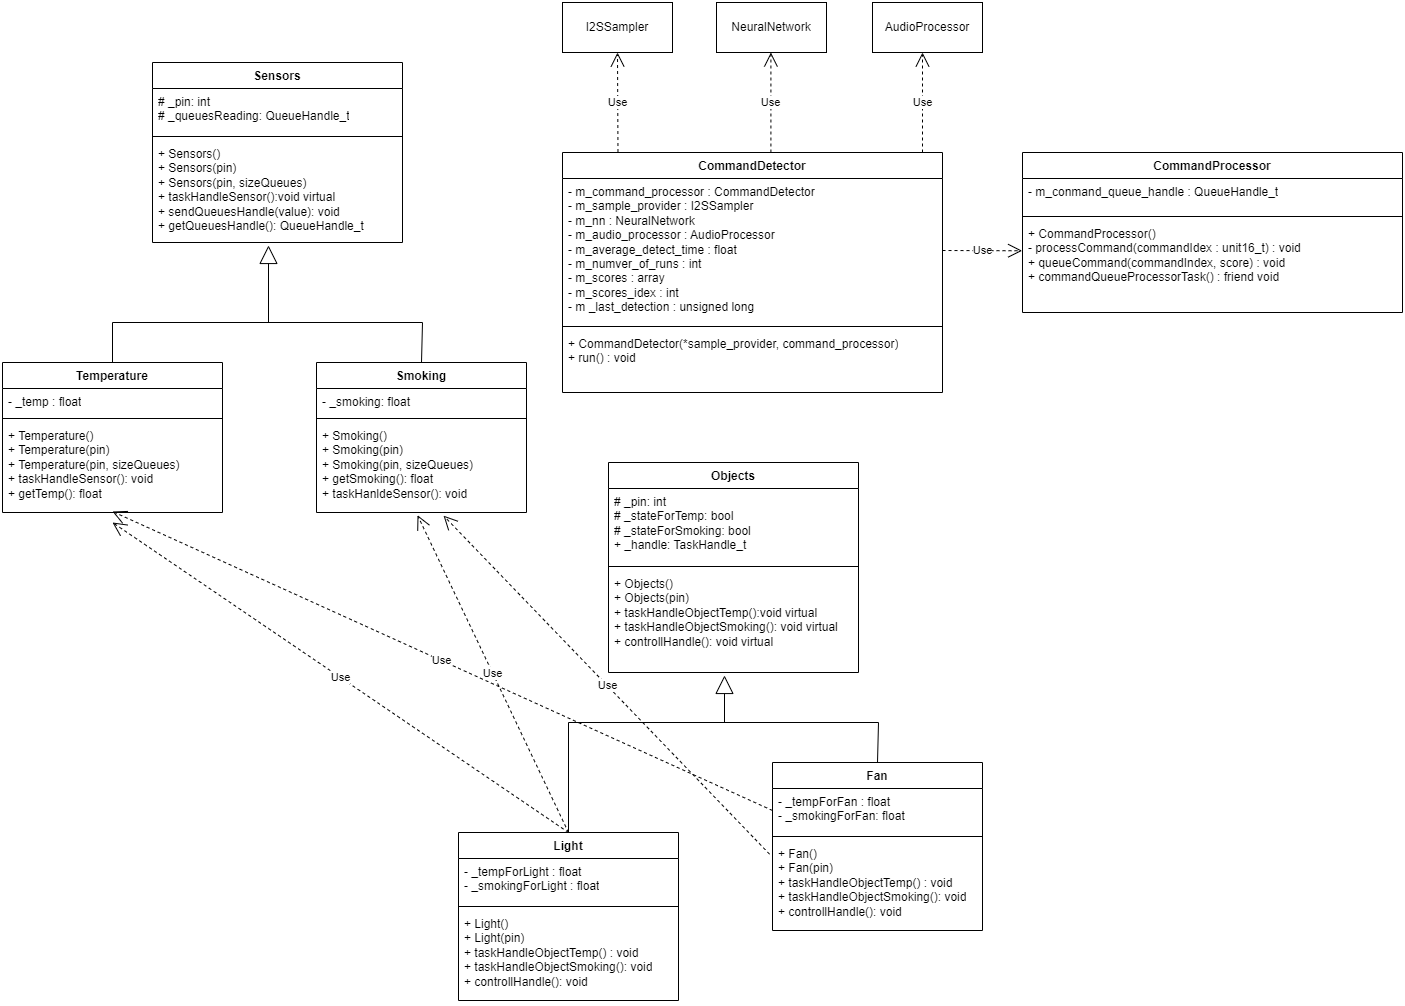

The diagram above was exported from draw.io. Its source (the exported page's mxGraphModel, read from the mxfile embedded in the PNG):
<mxGraphModel dx="2049" dy="1054" grid="1" gridSize="10" guides="1" tooltips="1" connect="1" arrows="1" fold="1" page="1" pageScale="1" pageWidth="827" pageHeight="1169" math="0" shadow="0">
  <root>
    <mxCell id="0" />
    <mxCell id="1" parent="0" />
    <mxCell id="5s6vkAgC2XF03TNlr4Nq-9" value="Sensors" style="swimlane;fontStyle=1;align=center;verticalAlign=top;childLayout=stackLayout;horizontal=1;startSize=26;horizontalStack=0;resizeParent=1;resizeParentMax=0;resizeLast=0;collapsible=1;marginBottom=0;whiteSpace=wrap;html=1;" vertex="1" parent="1">
      <mxGeometry x="250" y="120" width="250" height="180" as="geometry">
        <mxRectangle x="250" y="120" width="80" height="30" as="alternateBounds" />
      </mxGeometry>
    </mxCell>
    <mxCell id="5s6vkAgC2XF03TNlr4Nq-10" value="# _pin: int&lt;div&gt;# _queuesReading:&amp;nbsp;QueueHandle_t&lt;/div&gt;" style="text;strokeColor=none;fillColor=none;align=left;verticalAlign=top;spacingLeft=4;spacingRight=4;overflow=hidden;rotatable=0;points=[[0,0.5],[1,0.5]];portConstraint=eastwest;whiteSpace=wrap;html=1;" vertex="1" parent="5s6vkAgC2XF03TNlr4Nq-9">
      <mxGeometry y="26" width="250" height="44" as="geometry" />
    </mxCell>
    <mxCell id="5s6vkAgC2XF03TNlr4Nq-11" value="" style="line;strokeWidth=1;fillColor=none;align=left;verticalAlign=middle;spacingTop=-1;spacingLeft=3;spacingRight=3;rotatable=0;labelPosition=right;points=[];portConstraint=eastwest;strokeColor=inherit;" vertex="1" parent="5s6vkAgC2XF03TNlr4Nq-9">
      <mxGeometry y="70" width="250" height="8" as="geometry" />
    </mxCell>
    <mxCell id="5s6vkAgC2XF03TNlr4Nq-12" value="+ Sensors()&lt;div&gt;+ Sensors(pin)&lt;br&gt;&lt;/div&gt;&lt;div&gt;+ Sensors(pin, sizeQueues)&lt;br&gt;&lt;/div&gt;&lt;div&gt;+ taskHandleSensor():void virtual&lt;br&gt;&lt;/div&gt;&lt;div&gt;+ sendQueuesHandle(value): void&lt;/div&gt;&lt;div&gt;+&amp;nbsp;getQueuesHandle(): QueueHandle_t&lt;/div&gt;" style="text;strokeColor=none;fillColor=none;align=left;verticalAlign=top;spacingLeft=4;spacingRight=4;overflow=hidden;rotatable=0;points=[[0,0.5],[1,0.5]];portConstraint=eastwest;whiteSpace=wrap;html=1;" vertex="1" parent="5s6vkAgC2XF03TNlr4Nq-9">
      <mxGeometry y="78" width="250" height="102" as="geometry" />
    </mxCell>
    <mxCell id="5s6vkAgC2XF03TNlr4Nq-13" value="Temperature" style="swimlane;fontStyle=1;align=center;verticalAlign=top;childLayout=stackLayout;horizontal=1;startSize=26;horizontalStack=0;resizeParent=1;resizeParentMax=0;resizeLast=0;collapsible=1;marginBottom=0;whiteSpace=wrap;html=1;" vertex="1" parent="1">
      <mxGeometry x="100" y="420" width="220" height="150" as="geometry">
        <mxRectangle x="130" y="420" width="110" height="30" as="alternateBounds" />
      </mxGeometry>
    </mxCell>
    <mxCell id="5s6vkAgC2XF03TNlr4Nq-14" value="- _temp : float" style="text;strokeColor=none;fillColor=none;align=left;verticalAlign=top;spacingLeft=4;spacingRight=4;overflow=hidden;rotatable=0;points=[[0,0.5],[1,0.5]];portConstraint=eastwest;whiteSpace=wrap;html=1;" vertex="1" parent="5s6vkAgC2XF03TNlr4Nq-13">
      <mxGeometry y="26" width="220" height="26" as="geometry" />
    </mxCell>
    <mxCell id="5s6vkAgC2XF03TNlr4Nq-15" value="" style="line;strokeWidth=1;fillColor=none;align=left;verticalAlign=middle;spacingTop=-1;spacingLeft=3;spacingRight=3;rotatable=0;labelPosition=right;points=[];portConstraint=eastwest;strokeColor=inherit;" vertex="1" parent="5s6vkAgC2XF03TNlr4Nq-13">
      <mxGeometry y="52" width="220" height="8" as="geometry" />
    </mxCell>
    <mxCell id="5s6vkAgC2XF03TNlr4Nq-16" value="+ Temperature()&lt;div&gt;+ Temperature(pin)&lt;br&gt;&lt;/div&gt;&lt;div&gt;+ Temperature(pin, sizeQueues)&lt;br&gt;&lt;/div&gt;&lt;div&gt;+ taskHandleSensor(): void&lt;br&gt;&lt;/div&gt;&lt;div&gt;+ getTemp(): float&lt;/div&gt;" style="text;strokeColor=none;fillColor=none;align=left;verticalAlign=top;spacingLeft=4;spacingRight=4;overflow=hidden;rotatable=0;points=[[0,0.5],[1,0.5]];portConstraint=eastwest;whiteSpace=wrap;html=1;" vertex="1" parent="5s6vkAgC2XF03TNlr4Nq-13">
      <mxGeometry y="60" width="220" height="90" as="geometry" />
    </mxCell>
    <mxCell id="5s6vkAgC2XF03TNlr4Nq-17" value="Smoking" style="swimlane;fontStyle=1;align=center;verticalAlign=top;childLayout=stackLayout;horizontal=1;startSize=26;horizontalStack=0;resizeParent=1;resizeParentMax=0;resizeLast=0;collapsible=1;marginBottom=0;whiteSpace=wrap;html=1;" vertex="1" parent="1">
      <mxGeometry x="414" y="420" width="210" height="150" as="geometry" />
    </mxCell>
    <mxCell id="5s6vkAgC2XF03TNlr4Nq-18" value="- _smoking: float&lt;span style=&quot;white-space: pre;&quot;&gt;&#09;&lt;/span&gt;" style="text;strokeColor=none;fillColor=none;align=left;verticalAlign=top;spacingLeft=4;spacingRight=4;overflow=hidden;rotatable=0;points=[[0,0.5],[1,0.5]];portConstraint=eastwest;whiteSpace=wrap;html=1;" vertex="1" parent="5s6vkAgC2XF03TNlr4Nq-17">
      <mxGeometry y="26" width="210" height="26" as="geometry" />
    </mxCell>
    <mxCell id="5s6vkAgC2XF03TNlr4Nq-19" value="" style="line;strokeWidth=1;fillColor=none;align=left;verticalAlign=middle;spacingTop=-1;spacingLeft=3;spacingRight=3;rotatable=0;labelPosition=right;points=[];portConstraint=eastwest;strokeColor=inherit;" vertex="1" parent="5s6vkAgC2XF03TNlr4Nq-17">
      <mxGeometry y="52" width="210" height="8" as="geometry" />
    </mxCell>
    <mxCell id="5s6vkAgC2XF03TNlr4Nq-20" value="+ Smoking()&lt;div&gt;+ Smoking(pin)&lt;br&gt;&lt;/div&gt;&lt;div&gt;+ Smoking(pin, sizeQueues)&lt;br&gt;&lt;/div&gt;&lt;div&gt;+ getSmoking(): float&lt;/div&gt;&lt;div&gt;+ taskHanldeSensor(): void&lt;/div&gt;" style="text;strokeColor=none;fillColor=none;align=left;verticalAlign=top;spacingLeft=4;spacingRight=4;overflow=hidden;rotatable=0;points=[[0,0.5],[1,0.5]];portConstraint=eastwest;whiteSpace=wrap;html=1;" vertex="1" parent="5s6vkAgC2XF03TNlr4Nq-17">
      <mxGeometry y="60" width="210" height="90" as="geometry" />
    </mxCell>
    <mxCell id="5s6vkAgC2XF03TNlr4Nq-28" value="" style="endArrow=block;endSize=16;endFill=0;html=1;rounded=0;entryX=0.464;entryY=1.029;entryDx=0;entryDy=0;entryPerimeter=0;exitX=0.5;exitY=0;exitDx=0;exitDy=0;" edge="1" parent="1" source="5s6vkAgC2XF03TNlr4Nq-13" target="5s6vkAgC2XF03TNlr4Nq-12">
      <mxGeometry width="160" relative="1" as="geometry">
        <mxPoint x="330" y="380" as="sourcePoint" />
        <mxPoint x="490" y="380" as="targetPoint" />
        <Array as="points">
          <mxPoint x="210" y="380" />
          <mxPoint x="366" y="380" />
        </Array>
      </mxGeometry>
    </mxCell>
    <mxCell id="5s6vkAgC2XF03TNlr4Nq-34" value="" style="endArrow=none;html=1;rounded=0;" edge="1" parent="1">
      <mxGeometry width="50" height="50" relative="1" as="geometry">
        <mxPoint x="360" y="380" as="sourcePoint" />
        <mxPoint x="520" y="380" as="targetPoint" />
      </mxGeometry>
    </mxCell>
    <mxCell id="5s6vkAgC2XF03TNlr4Nq-35" value="" style="endArrow=none;html=1;rounded=0;entryX=0.5;entryY=0;entryDx=0;entryDy=0;" edge="1" parent="1" target="5s6vkAgC2XF03TNlr4Nq-17">
      <mxGeometry width="50" height="50" relative="1" as="geometry">
        <mxPoint x="520" y="380" as="sourcePoint" />
        <mxPoint x="530" y="390" as="targetPoint" />
      </mxGeometry>
    </mxCell>
    <mxCell id="5s6vkAgC2XF03TNlr4Nq-36" value="Objects" style="swimlane;fontStyle=1;align=center;verticalAlign=top;childLayout=stackLayout;horizontal=1;startSize=26;horizontalStack=0;resizeParent=1;resizeParentMax=0;resizeLast=0;collapsible=1;marginBottom=0;whiteSpace=wrap;html=1;" vertex="1" parent="1">
      <mxGeometry x="706" y="520" width="250" height="210" as="geometry">
        <mxRectangle x="250" y="120" width="80" height="30" as="alternateBounds" />
      </mxGeometry>
    </mxCell>
    <mxCell id="5s6vkAgC2XF03TNlr4Nq-37" value="# _pin: int&lt;div&gt;# _stateForTemp: bool&lt;/div&gt;&lt;div&gt;# _stateForSmoking: bool&lt;/div&gt;&lt;div&gt;+ _handle: TaskHandle_t&amp;nbsp;&lt;/div&gt;" style="text;strokeColor=none;fillColor=none;align=left;verticalAlign=top;spacingLeft=4;spacingRight=4;overflow=hidden;rotatable=0;points=[[0,0.5],[1,0.5]];portConstraint=eastwest;whiteSpace=wrap;html=1;" vertex="1" parent="5s6vkAgC2XF03TNlr4Nq-36">
      <mxGeometry y="26" width="250" height="74" as="geometry" />
    </mxCell>
    <mxCell id="5s6vkAgC2XF03TNlr4Nq-38" value="" style="line;strokeWidth=1;fillColor=none;align=left;verticalAlign=middle;spacingTop=-1;spacingLeft=3;spacingRight=3;rotatable=0;labelPosition=right;points=[];portConstraint=eastwest;strokeColor=inherit;" vertex="1" parent="5s6vkAgC2XF03TNlr4Nq-36">
      <mxGeometry y="100" width="250" height="8" as="geometry" />
    </mxCell>
    <mxCell id="5s6vkAgC2XF03TNlr4Nq-39" value="+ Objects()&lt;div&gt;+ Objects(pin)&lt;/div&gt;&lt;div&gt;+ taskHandleObjectTemp():void virtual&lt;br&gt;&lt;/div&gt;&lt;div&gt;+ taskHandleObjectSmoking(): void virtual&lt;/div&gt;&lt;div&gt;+&amp;nbsp;controllHandle(): void virtual&lt;/div&gt;" style="text;strokeColor=none;fillColor=none;align=left;verticalAlign=top;spacingLeft=4;spacingRight=4;overflow=hidden;rotatable=0;points=[[0,0.5],[1,0.5]];portConstraint=eastwest;whiteSpace=wrap;html=1;" vertex="1" parent="5s6vkAgC2XF03TNlr4Nq-36">
      <mxGeometry y="108" width="250" height="102" as="geometry" />
    </mxCell>
    <mxCell id="5s6vkAgC2XF03TNlr4Nq-40" value="Light" style="swimlane;fontStyle=1;align=center;verticalAlign=top;childLayout=stackLayout;horizontal=1;startSize=26;horizontalStack=0;resizeParent=1;resizeParentMax=0;resizeLast=0;collapsible=1;marginBottom=0;whiteSpace=wrap;html=1;" vertex="1" parent="1">
      <mxGeometry x="556" y="890" width="220" height="168" as="geometry">
        <mxRectangle x="130" y="420" width="110" height="30" as="alternateBounds" />
      </mxGeometry>
    </mxCell>
    <mxCell id="5s6vkAgC2XF03TNlr4Nq-41" value="- _tempForLight : float&lt;div&gt;- _smokingForLight : float&lt;/div&gt;" style="text;strokeColor=none;fillColor=none;align=left;verticalAlign=top;spacingLeft=4;spacingRight=4;overflow=hidden;rotatable=0;points=[[0,0.5],[1,0.5]];portConstraint=eastwest;whiteSpace=wrap;html=1;" vertex="1" parent="5s6vkAgC2XF03TNlr4Nq-40">
      <mxGeometry y="26" width="220" height="44" as="geometry" />
    </mxCell>
    <mxCell id="5s6vkAgC2XF03TNlr4Nq-42" value="" style="line;strokeWidth=1;fillColor=none;align=left;verticalAlign=middle;spacingTop=-1;spacingLeft=3;spacingRight=3;rotatable=0;labelPosition=right;points=[];portConstraint=eastwest;strokeColor=inherit;" vertex="1" parent="5s6vkAgC2XF03TNlr4Nq-40">
      <mxGeometry y="70" width="220" height="8" as="geometry" />
    </mxCell>
    <mxCell id="5s6vkAgC2XF03TNlr4Nq-43" value="+ Light()&lt;div&gt;+ Light(pin)&lt;br&gt;&lt;/div&gt;&lt;div&gt;+ taskHandleObjectTemp() : void&lt;br&gt;&lt;/div&gt;&lt;div&gt;+ taskHandleObjectSmoking(): void&lt;br&gt;&lt;/div&gt;&lt;div&gt;+&amp;nbsp;&lt;span style=&quot;background-color: initial;&quot;&gt;controllHandle&lt;/span&gt;&lt;span style=&quot;background-color: initial;&quot;&gt;(): void&lt;/span&gt;&lt;/div&gt;" style="text;strokeColor=none;fillColor=none;align=left;verticalAlign=top;spacingLeft=4;spacingRight=4;overflow=hidden;rotatable=0;points=[[0,0.5],[1,0.5]];portConstraint=eastwest;whiteSpace=wrap;html=1;" vertex="1" parent="5s6vkAgC2XF03TNlr4Nq-40">
      <mxGeometry y="78" width="220" height="90" as="geometry" />
    </mxCell>
    <mxCell id="5s6vkAgC2XF03TNlr4Nq-44" value="Fan" style="swimlane;fontStyle=1;align=center;verticalAlign=top;childLayout=stackLayout;horizontal=1;startSize=26;horizontalStack=0;resizeParent=1;resizeParentMax=0;resizeLast=0;collapsible=1;marginBottom=0;whiteSpace=wrap;html=1;" vertex="1" parent="1">
      <mxGeometry x="870" y="820" width="210" height="168" as="geometry" />
    </mxCell>
    <mxCell id="5s6vkAgC2XF03TNlr4Nq-45" value="- _tempForFan : float&lt;div&gt;- _smokingForFan: float&lt;/div&gt;" style="text;strokeColor=none;fillColor=none;align=left;verticalAlign=top;spacingLeft=4;spacingRight=4;overflow=hidden;rotatable=0;points=[[0,0.5],[1,0.5]];portConstraint=eastwest;whiteSpace=wrap;html=1;" vertex="1" parent="5s6vkAgC2XF03TNlr4Nq-44">
      <mxGeometry y="26" width="210" height="44" as="geometry" />
    </mxCell>
    <mxCell id="5s6vkAgC2XF03TNlr4Nq-46" value="" style="line;strokeWidth=1;fillColor=none;align=left;verticalAlign=middle;spacingTop=-1;spacingLeft=3;spacingRight=3;rotatable=0;labelPosition=right;points=[];portConstraint=eastwest;strokeColor=inherit;" vertex="1" parent="5s6vkAgC2XF03TNlr4Nq-44">
      <mxGeometry y="70" width="210" height="8" as="geometry" />
    </mxCell>
    <mxCell id="5s6vkAgC2XF03TNlr4Nq-47" value="+ Fan()&lt;div&gt;+ Fan(pin)&lt;br&gt;&lt;/div&gt;&lt;div&gt;+ taskHandleObjectTemp() : void&lt;br&gt;&lt;/div&gt;&lt;div&gt;+ taskHandleObjectSmoking(): void&lt;br&gt;&lt;/div&gt;&lt;div&gt;+&amp;nbsp;&lt;span style=&quot;background-color: initial;&quot;&gt;controllHandle&lt;/span&gt;&lt;span style=&quot;background-color: initial;&quot;&gt;(): void&lt;/span&gt;&lt;/div&gt;" style="text;strokeColor=none;fillColor=none;align=left;verticalAlign=top;spacingLeft=4;spacingRight=4;overflow=hidden;rotatable=0;points=[[0,0.5],[1,0.5]];portConstraint=eastwest;whiteSpace=wrap;html=1;" vertex="1" parent="5s6vkAgC2XF03TNlr4Nq-44">
      <mxGeometry y="78" width="210" height="90" as="geometry" />
    </mxCell>
    <mxCell id="5s6vkAgC2XF03TNlr4Nq-48" value="" style="endArrow=block;endSize=16;endFill=0;html=1;rounded=0;entryX=0.464;entryY=1.029;entryDx=0;entryDy=0;entryPerimeter=0;exitX=0.5;exitY=0;exitDx=0;exitDy=0;" edge="1" parent="1" source="5s6vkAgC2XF03TNlr4Nq-40" target="5s6vkAgC2XF03TNlr4Nq-39">
      <mxGeometry width="160" relative="1" as="geometry">
        <mxPoint x="786" y="780" as="sourcePoint" />
        <mxPoint x="946" y="780" as="targetPoint" />
        <Array as="points">
          <mxPoint x="666" y="780" />
          <mxPoint x="822" y="780" />
        </Array>
      </mxGeometry>
    </mxCell>
    <mxCell id="5s6vkAgC2XF03TNlr4Nq-49" value="" style="endArrow=none;html=1;rounded=0;" edge="1" parent="1">
      <mxGeometry width="50" height="50" relative="1" as="geometry">
        <mxPoint x="816" y="780" as="sourcePoint" />
        <mxPoint x="976" y="780" as="targetPoint" />
      </mxGeometry>
    </mxCell>
    <mxCell id="5s6vkAgC2XF03TNlr4Nq-50" value="" style="endArrow=none;html=1;rounded=0;entryX=0.5;entryY=0;entryDx=0;entryDy=0;" edge="1" parent="1" target="5s6vkAgC2XF03TNlr4Nq-44">
      <mxGeometry width="50" height="50" relative="1" as="geometry">
        <mxPoint x="976" y="780" as="sourcePoint" />
        <mxPoint x="986" y="790" as="targetPoint" />
      </mxGeometry>
    </mxCell>
    <mxCell id="5s6vkAgC2XF03TNlr4Nq-101" value="Use" style="endArrow=open;endSize=12;dashed=1;html=1;rounded=0;exitX=0.5;exitY=0;exitDx=0;exitDy=0;entryX=0.5;entryY=1.111;entryDx=0;entryDy=0;entryPerimeter=0;" edge="1" parent="1" source="5s6vkAgC2XF03TNlr4Nq-40" target="5s6vkAgC2XF03TNlr4Nq-16">
      <mxGeometry width="160" relative="1" as="geometry">
        <mxPoint x="624" y="814" as="sourcePoint" />
        <mxPoint x="311" y="730" as="targetPoint" />
      </mxGeometry>
    </mxCell>
    <mxCell id="5s6vkAgC2XF03TNlr4Nq-102" value="Use" style="endArrow=open;endSize=12;dashed=1;html=1;rounded=0;entryX=0.481;entryY=1.03;entryDx=0;entryDy=0;entryPerimeter=0;exitX=0.5;exitY=0;exitDx=0;exitDy=0;" edge="1" parent="1" source="5s6vkAgC2XF03TNlr4Nq-40" target="5s6vkAgC2XF03TNlr4Nq-20">
      <mxGeometry width="160" relative="1" as="geometry">
        <mxPoint x="720" y="810" as="sourcePoint" />
        <mxPoint x="220" y="590" as="targetPoint" />
      </mxGeometry>
    </mxCell>
    <mxCell id="5s6vkAgC2XF03TNlr4Nq-103" value="CommandDetector" style="swimlane;fontStyle=1;align=center;verticalAlign=top;childLayout=stackLayout;horizontal=1;startSize=26;horizontalStack=0;resizeParent=1;resizeParentMax=0;resizeLast=0;collapsible=1;marginBottom=0;whiteSpace=wrap;html=1;" vertex="1" parent="1">
      <mxGeometry x="660" y="210" width="380" height="240" as="geometry">
        <mxRectangle x="1400" y="120" width="80" height="30" as="alternateBounds" />
      </mxGeometry>
    </mxCell>
    <mxCell id="5s6vkAgC2XF03TNlr4Nq-104" value="- m_command_processor : CommandDetector&lt;div&gt;- m_sample_provider : I2SSampler&lt;/div&gt;&lt;div&gt;- m_nn : NeuralNetwork&lt;/div&gt;&lt;div&gt;- m_audio_processor : AudioProcessor&lt;/div&gt;&lt;div&gt;- m_average_detect_time : float&lt;/div&gt;&lt;div&gt;- m_numver_of_runs : int&lt;/div&gt;&lt;div&gt;- m_scores : array&lt;/div&gt;&lt;div&gt;- m_scores_idex : int&lt;/div&gt;&lt;div&gt;- m _last_detection : unsigned long&lt;/div&gt;" style="text;strokeColor=none;fillColor=none;align=left;verticalAlign=top;spacingLeft=4;spacingRight=4;overflow=hidden;rotatable=0;points=[[0,0.5],[1,0.5]];portConstraint=eastwest;whiteSpace=wrap;html=1;" vertex="1" parent="5s6vkAgC2XF03TNlr4Nq-103">
      <mxGeometry y="26" width="380" height="144" as="geometry" />
    </mxCell>
    <mxCell id="5s6vkAgC2XF03TNlr4Nq-105" value="" style="line;strokeWidth=1;fillColor=none;align=left;verticalAlign=middle;spacingTop=-1;spacingLeft=3;spacingRight=3;rotatable=0;labelPosition=right;points=[];portConstraint=eastwest;strokeColor=inherit;" vertex="1" parent="5s6vkAgC2XF03TNlr4Nq-103">
      <mxGeometry y="170" width="380" height="8" as="geometry" />
    </mxCell>
    <mxCell id="5s6vkAgC2XF03TNlr4Nq-106" value="+ CommandDetector(*sample_provider, command_processor)&lt;div&gt;+ run() : void&lt;/div&gt;" style="text;strokeColor=none;fillColor=none;align=left;verticalAlign=top;spacingLeft=4;spacingRight=4;overflow=hidden;rotatable=0;points=[[0,0.5],[1,0.5]];portConstraint=eastwest;whiteSpace=wrap;html=1;" vertex="1" parent="5s6vkAgC2XF03TNlr4Nq-103">
      <mxGeometry y="178" width="380" height="62" as="geometry" />
    </mxCell>
    <mxCell id="5s6vkAgC2XF03TNlr4Nq-107" value="CommandProcessor" style="swimlane;fontStyle=1;align=center;verticalAlign=top;childLayout=stackLayout;horizontal=1;startSize=26;horizontalStack=0;resizeParent=1;resizeParentMax=0;resizeLast=0;collapsible=1;marginBottom=0;whiteSpace=wrap;html=1;" vertex="1" parent="1">
      <mxGeometry x="1120" y="210" width="380" height="160" as="geometry">
        <mxRectangle x="250" y="120" width="80" height="30" as="alternateBounds" />
      </mxGeometry>
    </mxCell>
    <mxCell id="5s6vkAgC2XF03TNlr4Nq-108" value="- m_conmand_queue_handle : QueueHandle_t" style="text;strokeColor=none;fillColor=none;align=left;verticalAlign=top;spacingLeft=4;spacingRight=4;overflow=hidden;rotatable=0;points=[[0,0.5],[1,0.5]];portConstraint=eastwest;whiteSpace=wrap;html=1;" vertex="1" parent="5s6vkAgC2XF03TNlr4Nq-107">
      <mxGeometry y="26" width="380" height="34" as="geometry" />
    </mxCell>
    <mxCell id="5s6vkAgC2XF03TNlr4Nq-109" value="" style="line;strokeWidth=1;fillColor=none;align=left;verticalAlign=middle;spacingTop=-1;spacingLeft=3;spacingRight=3;rotatable=0;labelPosition=right;points=[];portConstraint=eastwest;strokeColor=inherit;" vertex="1" parent="5s6vkAgC2XF03TNlr4Nq-107">
      <mxGeometry y="60" width="380" height="8" as="geometry" />
    </mxCell>
    <mxCell id="5s6vkAgC2XF03TNlr4Nq-110" value="+ CommandProcessor()&lt;div&gt;- processCommand(commandIdex : unit16_t) : void&lt;/div&gt;&lt;div&gt;+ queueCommand(commandIndex, score) : void&lt;/div&gt;&lt;div&gt;+ commandQueueProcessorTask() : friend void&lt;/div&gt;" style="text;strokeColor=none;fillColor=none;align=left;verticalAlign=top;spacingLeft=4;spacingRight=4;overflow=hidden;rotatable=0;points=[[0,0.5],[1,0.5]];portConstraint=eastwest;whiteSpace=wrap;html=1;" vertex="1" parent="5s6vkAgC2XF03TNlr4Nq-107">
      <mxGeometry y="68" width="380" height="92" as="geometry" />
    </mxCell>
    <mxCell id="5s6vkAgC2XF03TNlr4Nq-111" value="NeuralNetwork" style="html=1;whiteSpace=wrap;" vertex="1" parent="1">
      <mxGeometry x="814" y="60" width="110" height="50" as="geometry" />
    </mxCell>
    <mxCell id="5s6vkAgC2XF03TNlr4Nq-112" value="I2SSampler" style="html=1;whiteSpace=wrap;" vertex="1" parent="1">
      <mxGeometry x="660" y="60" width="110" height="50" as="geometry" />
    </mxCell>
    <mxCell id="5s6vkAgC2XF03TNlr4Nq-113" value="AudioProcessor" style="html=1;whiteSpace=wrap;" vertex="1" parent="1">
      <mxGeometry x="970" y="60" width="110" height="50" as="geometry" />
    </mxCell>
    <mxCell id="5s6vkAgC2XF03TNlr4Nq-114" value="Use" style="endArrow=open;endSize=12;dashed=1;html=1;rounded=0;exitX=1;exitY=0.5;exitDx=0;exitDy=0;entryX=-0.001;entryY=0.329;entryDx=0;entryDy=0;entryPerimeter=0;" edge="1" parent="1" source="5s6vkAgC2XF03TNlr4Nq-104" target="5s6vkAgC2XF03TNlr4Nq-110">
      <mxGeometry width="160" relative="1" as="geometry">
        <mxPoint x="1230" y="450" as="sourcePoint" />
        <mxPoint x="1390" y="450" as="targetPoint" />
      </mxGeometry>
    </mxCell>
    <mxCell id="5s6vkAgC2XF03TNlr4Nq-115" value="Use" style="endArrow=open;endSize=12;dashed=1;html=1;rounded=0;exitX=0.146;exitY=-0.002;exitDx=0;exitDy=0;exitPerimeter=0;entryX=0.5;entryY=1;entryDx=0;entryDy=0;" edge="1" parent="1" source="5s6vkAgC2XF03TNlr4Nq-103" target="5s6vkAgC2XF03TNlr4Nq-112">
      <mxGeometry width="160" relative="1" as="geometry">
        <mxPoint x="1070" y="230" as="sourcePoint" />
        <mxPoint x="1230" y="230" as="targetPoint" />
      </mxGeometry>
    </mxCell>
    <mxCell id="5s6vkAgC2XF03TNlr4Nq-116" value="Use" style="endArrow=open;endSize=12;dashed=1;html=1;rounded=0;exitX=0.146;exitY=-0.002;exitDx=0;exitDy=0;exitPerimeter=0;entryX=0.5;entryY=1;entryDx=0;entryDy=0;" edge="1" parent="1">
      <mxGeometry width="160" relative="1" as="geometry">
        <mxPoint x="868.4100000000001" y="210" as="sourcePoint" />
        <mxPoint x="868.4100000000001" y="110" as="targetPoint" />
      </mxGeometry>
    </mxCell>
    <mxCell id="5s6vkAgC2XF03TNlr4Nq-117" value="Use" style="endArrow=open;endSize=12;dashed=1;html=1;rounded=0;exitX=0.146;exitY=-0.002;exitDx=0;exitDy=0;exitPerimeter=0;entryX=0.5;entryY=1;entryDx=0;entryDy=0;" edge="1" parent="1">
      <mxGeometry width="160" relative="1" as="geometry">
        <mxPoint x="1020" y="210" as="sourcePoint" />
        <mxPoint x="1020" y="110" as="targetPoint" />
      </mxGeometry>
    </mxCell>
    <mxCell id="5s6vkAgC2XF03TNlr4Nq-119" value="Use" style="endArrow=open;endSize=12;dashed=1;html=1;rounded=0;entryX=0.605;entryY=1.035;entryDx=0;entryDy=0;entryPerimeter=0;exitX=-0.014;exitY=0.152;exitDx=0;exitDy=0;exitPerimeter=0;" edge="1" parent="1" source="5s6vkAgC2XF03TNlr4Nq-47" target="5s6vkAgC2XF03TNlr4Nq-20">
      <mxGeometry width="160" relative="1" as="geometry">
        <mxPoint x="730" y="820" as="sourcePoint" />
        <mxPoint x="525" y="583" as="targetPoint" />
      </mxGeometry>
    </mxCell>
    <mxCell id="5s6vkAgC2XF03TNlr4Nq-120" value="Use" style="endArrow=open;endSize=12;dashed=1;html=1;rounded=0;exitX=0;exitY=0.5;exitDx=0;exitDy=0;entryX=0.5;entryY=0.989;entryDx=0;entryDy=0;entryPerimeter=0;" edge="1" parent="1" source="5s6vkAgC2XF03TNlr4Nq-45" target="5s6vkAgC2XF03TNlr4Nq-16">
      <mxGeometry width="160" relative="1" as="geometry">
        <mxPoint x="730" y="900" as="sourcePoint" />
        <mxPoint x="220" y="590" as="targetPoint" />
      </mxGeometry>
    </mxCell>
  </root>
</mxGraphModel>